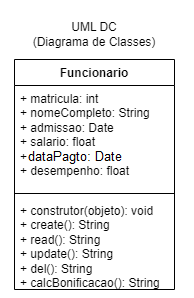

The diagram above was exported from draw.io. Its source (the exported page's mxGraphModel, read from the mxfile embedded in the PNG):
<mxGraphModel dx="1434" dy="739" grid="1" gridSize="10" guides="1" tooltips="1" connect="1" arrows="1" fold="1" page="1" pageScale="1" pageWidth="827" pageHeight="1169" math="0" shadow="0">
  <root>
    <mxCell id="0" />
    <mxCell id="1" parent="0" />
    <mxCell id="mLqd1EPtuPogWMZHOjrz-1" value="Projeto: Bonificações" style="text;html=1;strokeColor=none;fillColor=none;align=center;verticalAlign=middle;whiteSpace=wrap;rounded=0;" parent="1" vertex="1">
      <mxGeometry x="339" y="30" width="150" height="30" as="geometry" />
    </mxCell>
    <mxCell id="mLqd1EPtuPogWMZHOjrz-2" value="DER Conceitual" style="text;html=1;strokeColor=none;fillColor=none;align=center;verticalAlign=middle;whiteSpace=wrap;rounded=0;" parent="1" vertex="1">
      <mxGeometry x="140" y="90" width="120" height="30" as="geometry" />
    </mxCell>
    <mxCell id="mLqd1EPtuPogWMZHOjrz-3" value="UML DCU&lt;br&gt;(Diagrama de Casos de Uso)" style="text;html=1;strokeColor=none;fillColor=none;align=center;verticalAlign=middle;whiteSpace=wrap;rounded=0;" parent="1" vertex="1">
      <mxGeometry x="280" y="440" width="176" height="30" as="geometry" />
    </mxCell>
    <mxCell id="mLqd1EPtuPogWMZHOjrz-5" value="Funcionario" style="whiteSpace=wrap;html=1;align=center;" parent="1" vertex="1">
      <mxGeometry x="150" y="120" width="100" height="40" as="geometry" />
    </mxCell>
    <mxCell id="mLqd1EPtuPogWMZHOjrz-15" style="rounded=0;orthogonalLoop=1;jettySize=auto;html=1;exitX=0.5;exitY=0;exitDx=0;exitDy=0;entryX=0.5;entryY=1;entryDx=0;entryDy=0;endArrow=none;endFill=0;" parent="1" source="mLqd1EPtuPogWMZHOjrz-6" target="mLqd1EPtuPogWMZHOjrz-5" edge="1">
      <mxGeometry relative="1" as="geometry" />
    </mxCell>
    <mxCell id="mLqd1EPtuPogWMZHOjrz-6" value="matricula" style="ellipse;whiteSpace=wrap;html=1;align=center;" parent="1" vertex="1">
      <mxGeometry x="50" y="210" width="75" height="30" as="geometry" />
    </mxCell>
    <mxCell id="mLqd1EPtuPogWMZHOjrz-16" style="rounded=0;orthogonalLoop=1;jettySize=auto;html=1;exitX=0.5;exitY=0;exitDx=0;exitDy=0;entryX=0.5;entryY=1;entryDx=0;entryDy=0;endArrow=none;endFill=0;" parent="1" source="mLqd1EPtuPogWMZHOjrz-7" target="mLqd1EPtuPogWMZHOjrz-5" edge="1">
      <mxGeometry relative="1" as="geometry" />
    </mxCell>
    <mxCell id="mLqd1EPtuPogWMZHOjrz-7" value="nome_completo" style="ellipse;whiteSpace=wrap;html=1;align=center;" parent="1" vertex="1">
      <mxGeometry x="70" y="260" width="100" height="30" as="geometry" />
    </mxCell>
    <mxCell id="mLqd1EPtuPogWMZHOjrz-17" style="rounded=0;orthogonalLoop=1;jettySize=auto;html=1;exitX=0.5;exitY=0;exitDx=0;exitDy=0;entryX=0.5;entryY=1;entryDx=0;entryDy=0;endArrow=none;endFill=0;" parent="1" source="mLqd1EPtuPogWMZHOjrz-8" target="mLqd1EPtuPogWMZHOjrz-5" edge="1">
      <mxGeometry relative="1" as="geometry" />
    </mxCell>
    <mxCell id="mLqd1EPtuPogWMZHOjrz-8" value="data_admissao" style="ellipse;whiteSpace=wrap;html=1;align=center;" parent="1" vertex="1">
      <mxGeometry x="120" y="310" width="100" height="30" as="geometry" />
    </mxCell>
    <mxCell id="mLqd1EPtuPogWMZHOjrz-20" style="rounded=0;orthogonalLoop=1;jettySize=auto;html=1;exitX=0;exitY=0.5;exitDx=0;exitDy=0;entryX=0.5;entryY=1;entryDx=0;entryDy=0;endArrow=none;endFill=0;" parent="1" source="mLqd1EPtuPogWMZHOjrz-11" target="mLqd1EPtuPogWMZHOjrz-5" edge="1">
      <mxGeometry relative="1" as="geometry" />
    </mxCell>
    <mxCell id="mLqd1EPtuPogWMZHOjrz-11" value="bonificacao" style="ellipse;whiteSpace=wrap;html=1;align=center;dashed=1;" parent="1" vertex="1">
      <mxGeometry x="334" y="180" width="80" height="30" as="geometry" />
    </mxCell>
    <mxCell id="mLqd1EPtuPogWMZHOjrz-22" value="Funcionario" style="swimlane;fontStyle=1;align=center;verticalAlign=top;childLayout=stackLayout;horizontal=1;startSize=26;horizontalStack=0;resizeParent=1;resizeParentMax=0;resizeLast=0;collapsible=1;marginBottom=0;whiteSpace=wrap;html=1;" parent="1" vertex="1">
      <mxGeometry x="540" y="140" width="160" height="230" as="geometry" />
    </mxCell>
    <mxCell id="mLqd1EPtuPogWMZHOjrz-23" value="+ matricula: int&lt;br&gt;+ nomeCompleto: String&lt;br&gt;+ admissao: Date&lt;br&gt;+ salario: float&lt;br&gt;+ ano: int&lt;br&gt;+ desempenho: float" style="text;strokeColor=none;fillColor=none;align=left;verticalAlign=top;spacingLeft=4;spacingRight=4;overflow=hidden;rotatable=0;points=[[0,0.5],[1,0.5]];portConstraint=eastwest;whiteSpace=wrap;html=1;" parent="mLqd1EPtuPogWMZHOjrz-22" vertex="1">
      <mxGeometry y="26" width="160" height="104" as="geometry" />
    </mxCell>
    <mxCell id="mLqd1EPtuPogWMZHOjrz-24" value="" style="line;strokeWidth=1;fillColor=none;align=left;verticalAlign=middle;spacingTop=-1;spacingLeft=3;spacingRight=3;rotatable=0;labelPosition=right;points=[];portConstraint=eastwest;strokeColor=inherit;" parent="mLqd1EPtuPogWMZHOjrz-22" vertex="1">
      <mxGeometry y="130" width="160" height="8" as="geometry" />
    </mxCell>
    <mxCell id="mLqd1EPtuPogWMZHOjrz-25" value="+ construtor(objeto): void&lt;br&gt;+ create(): String&lt;br&gt;+ read(): String&lt;br&gt;+ update(): String&lt;br&gt;+ del(): String&lt;br&gt;+ calcBonificacao(): String" style="text;strokeColor=none;fillColor=none;align=left;verticalAlign=top;spacingLeft=4;spacingRight=4;overflow=hidden;rotatable=0;points=[[0,0.5],[1,0.5]];portConstraint=eastwest;whiteSpace=wrap;html=1;" parent="mLqd1EPtuPogWMZHOjrz-22" vertex="1">
      <mxGeometry y="138" width="160" height="92" as="geometry" />
    </mxCell>
    <mxCell id="mLqd1EPtuPogWMZHOjrz-28" value="UML DC&lt;br&gt;(Diagrama de Classes)" style="text;html=1;strokeColor=none;fillColor=none;align=center;verticalAlign=middle;whiteSpace=wrap;rounded=0;" parent="1" vertex="1">
      <mxGeometry x="550" y="100" width="140" height="30" as="geometry" />
    </mxCell>
    <mxCell id="mLqd1EPtuPogWMZHOjrz-39" style="edgeStyle=orthogonalEdgeStyle;rounded=0;orthogonalLoop=1;jettySize=auto;html=1;exitX=0.5;exitY=0.5;exitDx=0;exitDy=0;exitPerimeter=0;entryX=0;entryY=0.5;entryDx=0;entryDy=0;" parent="1" source="mLqd1EPtuPogWMZHOjrz-29" target="mLqd1EPtuPogWMZHOjrz-30" edge="1">
      <mxGeometry relative="1" as="geometry" />
    </mxCell>
    <mxCell id="mLqd1EPtuPogWMZHOjrz-29" value="Funcionário do&lt;br&gt;Departamento de Pessoal" style="shape=umlActor;verticalLabelPosition=bottom;verticalAlign=top;html=1;" parent="1" vertex="1">
      <mxGeometry x="150" y="565" width="30" height="60" as="geometry" />
    </mxCell>
    <mxCell id="mLqd1EPtuPogWMZHOjrz-37" value="&amp;lt;&amp;lt;include&amp;gt;&amp;gt;" style="rounded=0;orthogonalLoop=1;jettySize=auto;html=1;exitX=1;exitY=0;exitDx=0;exitDy=0;entryX=0;entryY=0.5;entryDx=0;entryDy=0;dashed=1;endArrow=open;endFill=0;" parent="1" source="mLqd1EPtuPogWMZHOjrz-30" target="mLqd1EPtuPogWMZHOjrz-31" edge="1">
      <mxGeometry relative="1" as="geometry" />
    </mxCell>
    <mxCell id="PfsO0JEb0v9u1f4bFKOD-8" value="&amp;lt;&amp;lt;include&amp;gt;&amp;gt;" style="rounded=0;orthogonalLoop=1;jettySize=auto;html=1;exitX=0.5;exitY=0;exitDx=0;exitDy=0;entryX=0.5;entryY=1;entryDx=0;entryDy=0;dashed=1;endArrow=open;endFill=0;" edge="1" parent="1" source="mLqd1EPtuPogWMZHOjrz-30" target="PfsO0JEb0v9u1f4bFKOD-7">
      <mxGeometry relative="1" as="geometry" />
    </mxCell>
    <mxCell id="mLqd1EPtuPogWMZHOjrz-30" value="Cadastrar Funcionario" style="ellipse;whiteSpace=wrap;html=1;" parent="1" vertex="1">
      <mxGeometry x="250" y="570" width="100" height="50" as="geometry" />
    </mxCell>
    <mxCell id="mLqd1EPtuPogWMZHOjrz-31" value="Listar Todos" style="ellipse;whiteSpace=wrap;html=1;" parent="1" vertex="1">
      <mxGeometry x="414" y="515" width="100" height="50" as="geometry" />
    </mxCell>
    <mxCell id="mLqd1EPtuPogWMZHOjrz-36" value="&amp;lt;&amp;lt;extends&amp;gt;&amp;gt;" style="rounded=0;orthogonalLoop=1;jettySize=auto;html=1;exitX=0;exitY=0.5;exitDx=0;exitDy=0;entryX=1;entryY=0.5;entryDx=0;entryDy=0;dashed=1;endArrow=open;endFill=0;" parent="1" source="mLqd1EPtuPogWMZHOjrz-33" target="mLqd1EPtuPogWMZHOjrz-30" edge="1">
      <mxGeometry relative="1" as="geometry" />
    </mxCell>
    <mxCell id="mLqd1EPtuPogWMZHOjrz-33" value="Alterar&lt;br&gt;Dados" style="ellipse;whiteSpace=wrap;html=1;" parent="1" vertex="1">
      <mxGeometry x="430" y="584.5" width="120" height="60" as="geometry" />
    </mxCell>
    <mxCell id="mLqd1EPtuPogWMZHOjrz-35" value="&amp;lt;&amp;lt;extends&amp;gt;&amp;gt;" style="rounded=0;orthogonalLoop=1;jettySize=auto;html=1;exitX=0;exitY=0;exitDx=0;exitDy=0;entryX=0.5;entryY=1;entryDx=0;entryDy=0;dashed=1;endArrow=open;endFill=0;" parent="1" source="mLqd1EPtuPogWMZHOjrz-34" target="mLqd1EPtuPogWMZHOjrz-30" edge="1">
      <mxGeometry relative="1" as="geometry" />
    </mxCell>
    <mxCell id="mLqd1EPtuPogWMZHOjrz-34" value="Excluir" style="ellipse;whiteSpace=wrap;html=1;" parent="1" vertex="1">
      <mxGeometry x="364" y="650" width="100" height="50" as="geometry" />
    </mxCell>
    <mxCell id="PfsO0JEb0v9u1f4bFKOD-2" style="rounded=0;orthogonalLoop=1;jettySize=auto;html=1;exitX=0.5;exitY=0;exitDx=0;exitDy=0;entryX=0.5;entryY=1;entryDx=0;entryDy=0;endArrow=none;endFill=0;" edge="1" parent="1" source="PfsO0JEb0v9u1f4bFKOD-1" target="mLqd1EPtuPogWMZHOjrz-5">
      <mxGeometry relative="1" as="geometry" />
    </mxCell>
    <mxCell id="PfsO0JEb0v9u1f4bFKOD-1" value="salario" style="ellipse;whiteSpace=wrap;html=1;align=center;" vertex="1" parent="1">
      <mxGeometry x="210" y="290" width="100" height="30" as="geometry" />
    </mxCell>
    <mxCell id="PfsO0JEb0v9u1f4bFKOD-5" style="rounded=0;orthogonalLoop=1;jettySize=auto;html=1;exitX=0;exitY=0;exitDx=0;exitDy=0;entryX=0.5;entryY=1;entryDx=0;entryDy=0;startArrow=none;startFill=0;endArrow=none;endFill=0;" edge="1" parent="1" source="PfsO0JEb0v9u1f4bFKOD-3" target="mLqd1EPtuPogWMZHOjrz-5">
      <mxGeometry relative="1" as="geometry" />
    </mxCell>
    <mxCell id="PfsO0JEb0v9u1f4bFKOD-3" value="ano" style="ellipse;whiteSpace=wrap;html=1;align=center;" vertex="1" parent="1">
      <mxGeometry x="284" y="260" width="70" height="30" as="geometry" />
    </mxCell>
    <mxCell id="PfsO0JEb0v9u1f4bFKOD-6" style="rounded=0;orthogonalLoop=1;jettySize=auto;html=1;exitX=0;exitY=0.5;exitDx=0;exitDy=0;endArrow=none;endFill=0;entryX=0.5;entryY=1;entryDx=0;entryDy=0;" edge="1" parent="1" source="PfsO0JEb0v9u1f4bFKOD-4" target="mLqd1EPtuPogWMZHOjrz-5">
      <mxGeometry relative="1" as="geometry" />
    </mxCell>
    <mxCell id="PfsO0JEb0v9u1f4bFKOD-4" value="desempenho" style="ellipse;whiteSpace=wrap;html=1;align=center;" vertex="1" parent="1">
      <mxGeometry x="320" y="220" width="80" height="30" as="geometry" />
    </mxCell>
    <mxCell id="PfsO0JEb0v9u1f4bFKOD-7" value="Calcular Bonificação" style="ellipse;whiteSpace=wrap;html=1;" vertex="1" parent="1">
      <mxGeometry x="280" y="480" width="100" height="50" as="geometry" />
    </mxCell>
  </root>
</mxGraphModel>